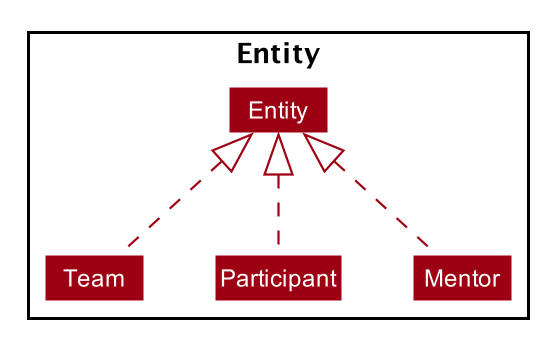

The diagram above was rendered by PlantUML. Its source (embedded in the PNG):
@startuml












skinparam BackgroundColor #FFFFFFF

skinparam Shadowing false

skinparam Class {
    FontColor #FFFFFF
    BorderThickness 1
    BorderColor #FFFFFF
    StereotypeFontColor #FFFFFF
    FontName Arial
}

skinparam Actor {
    BorderColor #000000
    Color #000000
    FontName Arial
}

skinparam Sequence {
    MessageAlign center
    BoxFontSize 15
    BoxPadding 0
    BoxFontColor #FFFFFF
    FontName Arial
}

skinparam Participant {
    FontColor #FFFFFFF
    Padding 20
}

skinparam MinClassWidth 50
skinparam ParticipantPadding 10
skinparam Shadowing false
skinparam DefaultTextAlignment center
skinparam packageStyle Rectangle

hide footbox
hide members
hide circle
skinparam arrowThickness 1.1
skinparam arrowColor #9D0012
skinparam classBackgroundColor #9D0012


Package Entity {
    class Entity
    class Team
    class Participant
    class Mentor

   Participant .up.|> Entity
   Team .up.|> Entity
   Mentor .up.|> Entity
}
@enduml